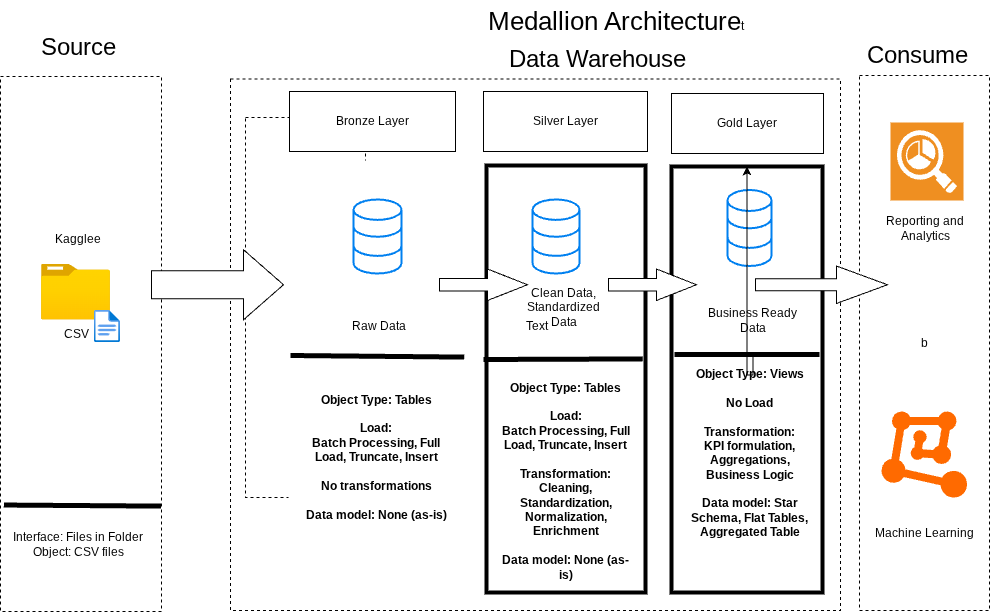

The diagram above was exported from draw.io. Its source (the exported page's mxGraphModel, read from the mxfile embedded in the PNG):
<mxGraphModel dx="1558" dy="677" grid="0" gridSize="10" guides="1" tooltips="1" connect="1" arrows="1" fold="1" page="0" pageScale="1" pageWidth="827" pageHeight="1169" background="light-dark(#FFFFFF,#FFFFFF)" math="0" shadow="0">
  <root>
    <mxCell id="0" />
    <mxCell id="1" parent="0" />
    <mxCell id="2lpxPQUb5McLHNHf3qwC-1" value="" style="rounded=0;whiteSpace=wrap;html=1;fillColor=none;dashed=1;" parent="1" vertex="1">
      <mxGeometry x="70" y="120" width="120" height="380" as="geometry" />
    </mxCell>
    <mxCell id="KMHFRFo1uZ7Q1i_WCUmJ-1" value="&lt;font style=&quot;color: light-dark(rgb(0, 0, 0), rgb(0, 0, 0)); font-size: 24px;&quot;&gt;Source&lt;/font&gt;" style="rounded=0;whiteSpace=wrap;html=1;fillColor=none;strokeColor=none;" parent="1" vertex="1">
      <mxGeometry x="-137" y="31" width="80" height="40" as="geometry" />
    </mxCell>
    <mxCell id="Lm7XHldPwr0TbokAr7KX-1" value="" style="rounded=0;whiteSpace=wrap;html=1;fillColor=none;strokeColor=light-dark(#000000,#000000);dashed=1;" parent="1" vertex="1">
      <mxGeometry x="-175" y="79" width="161" height="535" as="geometry" />
    </mxCell>
    <mxCell id="Lm7XHldPwr0TbokAr7KX-2" value="" style="rounded=0;whiteSpace=wrap;html=1;fillColor=none;strokeColor=light-dark(#000000,#000000);dashed=1;" parent="1" vertex="1">
      <mxGeometry x="55" y="81.5" width="610" height="531.5" as="geometry" />
    </mxCell>
    <mxCell id="Lm7XHldPwr0TbokAr7KX-4" value="&lt;font style=&quot;color: light-dark(rgb(0, 0, 0), rgb(0, 0, 0)); font-size: 24px;&quot;&gt;Data Warehouse&lt;/font&gt;" style="rounded=0;whiteSpace=wrap;html=1;fillColor=none;strokeColor=none;" parent="1" vertex="1">
      <mxGeometry x="292" y="53" width="260" height="20" as="geometry" />
    </mxCell>
    <mxCell id="Lm7XHldPwr0TbokAr7KX-5" value="b" style="rounded=0;whiteSpace=wrap;html=1;fillColor=none;strokeColor=light-dark(#000000,#000000);dashed=1;" parent="1" vertex="1">
      <mxGeometry x="684" y="78" width="130" height="535" as="geometry" />
    </mxCell>
    <mxCell id="Lm7XHldPwr0TbokAr7KX-6" value="&lt;font style=&quot;color: light-dark(rgb(0, 0, 0), rgb(0, 0, 0)); font-size: 24px;&quot;&gt;Consume&lt;/font&gt;" style="rounded=0;whiteSpace=wrap;html=1;fillColor=none;strokeColor=none;" parent="1" vertex="1">
      <mxGeometry x="700" y="39" width="85" height="40" as="geometry" />
    </mxCell>
    <mxCell id="Q1Bjcb6I31jM7fX1p1q2-3" value="&lt;font&gt;&lt;font style=&quot;font-size: 26px; color: light-dark(rgb(0, 0, 0), rgb(0, 0, 0));&quot;&gt;Medallion Architecture&lt;/font&gt;t&lt;/font&gt;" style="text;html=1;align=center;verticalAlign=middle;resizable=0;points=[];autosize=1;strokeColor=none;fillColor=none;" vertex="1" parent="1">
      <mxGeometry x="300" y="3" width="280" height="40" as="geometry" />
    </mxCell>
    <mxCell id="Q1Bjcb6I31jM7fX1p1q2-5" value="Bronze Layer" style="rounded=0;whiteSpace=wrap;html=1;labelBackgroundColor=none;gradientColor=none;fillColor=light-dark(#FFFFFF,#663300);fontColor=light-dark(#000000,#000000);strokeColor=light-dark(#000000,#000000);strokeWidth=1;" vertex="1" parent="1">
      <mxGeometry x="114" y="94" width="166" height="60" as="geometry" />
    </mxCell>
    <mxCell id="Q1Bjcb6I31jM7fX1p1q2-6" value="Silver Layer" style="rounded=0;whiteSpace=wrap;html=1;labelBackgroundColor=none;gradientColor=none;fillColor=light-dark(#FFFFFF,#808080);fontColor=light-dark(#000000,#000000);strokeColor=light-dark(#000000,#000000);strokeWidth=1;" vertex="1" parent="1">
      <mxGeometry x="308" y="94" width="164" height="60" as="geometry" />
    </mxCell>
    <mxCell id="Q1Bjcb6I31jM7fX1p1q2-7" value="Gold Layer" style="rounded=0;whiteSpace=wrap;html=1;labelBackgroundColor=none;gradientColor=none;fillColor=light-dark(#FFFFFF,#FFD966);fontColor=light-dark(#000000,#000000);strokeColor=light-dark(#000000,#000000);strokeWidth=1;" vertex="1" parent="1">
      <mxGeometry x="496" y="96" width="152" height="60" as="geometry" />
    </mxCell>
    <mxCell id="Q1Bjcb6I31jM7fX1p1q2-8" value="" style="rounded=0;whiteSpace=wrap;html=1;labelBackgroundColor=default;gradientColor=none;fillColor=light-dark(#FFFFFF,#FFFFFF);fontColor=light-dark(#000000,#000000);strokeColor=light-dark(#FFFFFF,#663300);strokeWidth=4;" vertex="1" parent="1">
      <mxGeometry x="115" y="165" width="173" height="432" as="geometry" />
    </mxCell>
    <mxCell id="Q1Bjcb6I31jM7fX1p1q2-9" value="" style="rounded=0;whiteSpace=wrap;html=1;labelBackgroundColor=none;gradientColor=none;fillColor=light-dark(#FFFFFF,#FFFFFF);fontColor=light-dark(#000000,#000000);strokeColor=light-dark(#000000,#666666);strokeWidth=4;" vertex="1" parent="1">
      <mxGeometry x="311" y="168" width="159" height="427" as="geometry" />
    </mxCell>
    <mxCell id="Q1Bjcb6I31jM7fX1p1q2-10" value="" style="rounded=0;whiteSpace=wrap;html=1;labelBackgroundColor=none;gradientColor=none;fillColor=light-dark(#FFFFFF,#FFFFFF);fontColor=light-dark(#000000,#000000);strokeColor=light-dark(#000000,#FFD966);strokeWidth=4;" vertex="1" parent="1">
      <mxGeometry x="496" y="169" width="151" height="426" as="geometry" />
    </mxCell>
    <mxCell id="Q1Bjcb6I31jM7fX1p1q2-11" value="CSV" style="image;aspect=fixed;html=1;points=[];align=center;fontSize=12;image=img/lib/azure2/general/Folder_Blank.svg;" vertex="1" parent="1">
      <mxGeometry x="-134" y="266.5" width="69" height="56.00000000000001" as="geometry" />
    </mxCell>
    <mxCell id="Q1Bjcb6I31jM7fX1p1q2-12" value="" style="image;aspect=fixed;html=1;points=[];align=center;fontSize=12;image=img/lib/azure2/general/File.svg;" vertex="1" parent="1">
      <mxGeometry x="-81" y="313" width="25.97" height="32" as="geometry" />
    </mxCell>
    <mxCell id="Q1Bjcb6I31jM7fX1p1q2-13" value="&lt;font style=&quot;color: light-dark(rgb(0, 0, 0), rgb(0, 0, 0));&quot;&gt;Kaggle&lt;/font&gt;e" style="text;html=1;align=center;verticalAlign=middle;whiteSpace=wrap;rounded=0;" vertex="1" parent="1">
      <mxGeometry x="-127" y="227" width="60" height="30" as="geometry" />
    </mxCell>
    <mxCell id="Q1Bjcb6I31jM7fX1p1q2-15" value="" style="endArrow=none;html=1;rounded=0;entryX=0.997;entryY=0.803;entryDx=0;entryDy=0;entryPerimeter=0;exitX=0.021;exitY=0.801;exitDx=0;exitDy=0;exitPerimeter=0;strokeWidth=5;strokeColor=light-dark(#000000,#000000);" edge="1" parent="1" source="Lm7XHldPwr0TbokAr7KX-1" target="Lm7XHldPwr0TbokAr7KX-1">
      <mxGeometry width="50" height="50" relative="1" as="geometry">
        <mxPoint x="10" y="434" as="sourcePoint" />
        <mxPoint x="60" y="384" as="targetPoint" />
      </mxGeometry>
    </mxCell>
    <mxCell id="Q1Bjcb6I31jM7fX1p1q2-16" value="&lt;font style=&quot;color: light-dark(rgb(0, 0, 0), rgb(0, 0, 0));&quot;&gt;Interface: Files in Folder&lt;/font&gt;&lt;div&gt;&lt;font style=&quot;color: light-dark(rgb(0, 0, 0), rgb(0, 0, 0));&quot;&gt;Object: CSV files&lt;/font&gt;&lt;/div&gt;" style="text;html=1;align=center;verticalAlign=middle;whiteSpace=wrap;rounded=0;" vertex="1" parent="1">
      <mxGeometry x="-163" y="523" width="132" height="47" as="geometry" />
    </mxCell>
    <mxCell id="Q1Bjcb6I31jM7fX1p1q2-17" value="" style="html=1;verticalLabelPosition=bottom;align=center;labelBackgroundColor=#ffffff;verticalAlign=top;strokeWidth=2;strokeColor=#0080F0;shadow=0;dashed=0;shape=mxgraph.ios7.icons.data;fillColor=light-dark(#FFFFFF,#663300);" vertex="1" parent="1">
      <mxGeometry x="178" y="202" width="48" height="74" as="geometry" />
    </mxCell>
    <mxCell id="Q1Bjcb6I31jM7fX1p1q2-18" value="" style="html=1;verticalLabelPosition=bottom;align=center;labelBackgroundColor=#ffffff;verticalAlign=top;strokeWidth=2;strokeColor=#0080F0;shadow=0;dashed=0;shape=mxgraph.ios7.icons.data;fillColor=light-dark(#FFFFFF,#666666);" vertex="1" parent="1">
      <mxGeometry x="357" y="202" width="47" height="74" as="geometry" />
    </mxCell>
    <mxCell id="Q1Bjcb6I31jM7fX1p1q2-19" value="" style="html=1;verticalLabelPosition=bottom;align=center;labelBackgroundColor=#ffffff;verticalAlign=top;strokeWidth=2;strokeColor=#0080F0;shadow=0;dashed=0;shape=mxgraph.ios7.icons.data;fillColor=light-dark(#FFFFFF,#FFD966);" vertex="1" parent="1">
      <mxGeometry x="552" y="192.5" width="44" height="76" as="geometry" />
    </mxCell>
    <mxCell id="Q1Bjcb6I31jM7fX1p1q2-20" value="" style="html=1;shadow=0;dashed=0;align=center;verticalAlign=middle;shape=mxgraph.arrows2.arrow;dy=0.6;dx=40;notch=0;fillColor=light-dark(#FFFFFF,#66B2FF);" vertex="1" parent="1">
      <mxGeometry x="-24" y="252.25" width="132" height="70" as="geometry" />
    </mxCell>
    <mxCell id="Q1Bjcb6I31jM7fX1p1q2-22" value="" style="html=1;shadow=0;dashed=0;align=center;verticalAlign=middle;shape=mxgraph.arrows2.arrow;dy=0.6;dx=40;notch=0;fillColor=light-dark(#FFFFFF,#66B2FF);" vertex="1" parent="1">
      <mxGeometry x="433" y="271.5" width="88" height="31.5" as="geometry" />
    </mxCell>
    <mxCell id="Q1Bjcb6I31jM7fX1p1q2-23" value="" style="html=1;shadow=0;dashed=0;align=center;verticalAlign=middle;shape=mxgraph.arrows2.arrow;dy=0.6;dx=40;notch=0;fillColor=light-dark(#FFFFFF,#66B2FF);" vertex="1" parent="1">
      <mxGeometry x="264" y="271.5" width="88" height="31.5" as="geometry" />
    </mxCell>
    <mxCell id="Q1Bjcb6I31jM7fX1p1q2-24" value="" style="html=1;shadow=0;dashed=0;align=center;verticalAlign=middle;shape=mxgraph.arrows2.arrow;dy=0.68;dx=51.08;notch=0;fillColor=light-dark(#FFFFFF,#66B2FF);" vertex="1" parent="1">
      <mxGeometry x="580" y="268.5" width="132" height="37.5" as="geometry" />
    </mxCell>
    <mxCell id="Q1Bjcb6I31jM7fX1p1q2-25" value="Raw Data" style="text;html=1;align=center;verticalAlign=middle;whiteSpace=wrap;rounded=0;fontColor=light-dark(#000000,#000000);" vertex="1" parent="1">
      <mxGeometry x="157" y="295" width="93" height="68" as="geometry" />
    </mxCell>
    <mxCell id="Q1Bjcb6I31jM7fX1p1q2-26" value="Clean Data, Standardized Data" style="text;html=1;align=center;verticalAlign=middle;whiteSpace=wrap;rounded=0;fontColor=light-dark(#000000,#000000);" vertex="1" parent="1">
      <mxGeometry x="344" y="277" width="89" height="66" as="geometry" />
    </mxCell>
    <mxCell id="Q1Bjcb6I31jM7fX1p1q2-36" style="edgeStyle=orthogonalEdgeStyle;rounded=0;orthogonalLoop=1;jettySize=auto;html=1;exitX=0.5;exitY=1;exitDx=0;exitDy=0;" edge="1" parent="1" source="Q1Bjcb6I31jM7fX1p1q2-27" target="Q1Bjcb6I31jM7fX1p1q2-10">
      <mxGeometry relative="1" as="geometry" />
    </mxCell>
    <mxCell id="Q1Bjcb6I31jM7fX1p1q2-27" value="Business Ready Data" style="text;html=1;align=center;verticalAlign=middle;whiteSpace=wrap;rounded=0;fontColor=light-dark(#000000,#000000);" vertex="1" parent="1">
      <mxGeometry x="531" y="288" width="93" height="69.5" as="geometry" />
    </mxCell>
    <mxCell id="Q1Bjcb6I31jM7fX1p1q2-29" value="" style="endArrow=none;html=1;rounded=0;entryX=1.006;entryY=0.634;entryDx=0;entryDy=0;entryPerimeter=0;exitX=0.002;exitY=0.63;exitDx=0;exitDy=0;exitPerimeter=0;strokeWidth=5;strokeColor=light-dark(#000000,#000000);" edge="1" parent="1">
      <mxGeometry width="50" height="50" relative="1" as="geometry">
        <mxPoint x="114.99600000000001" y="358.0000000000001" as="sourcePoint" />
        <mxPoint x="288.688" y="359.5960000000001" as="targetPoint" />
      </mxGeometry>
    </mxCell>
    <mxCell id="Q1Bjcb6I31jM7fX1p1q2-30" value="&lt;b&gt;Object Type: Tables&lt;/b&gt;&lt;div&gt;&lt;b&gt;&lt;br&gt;&lt;/b&gt;&lt;div&gt;&lt;b&gt;Load:&lt;/b&gt;&lt;/div&gt;&lt;div&gt;&lt;b&gt;Batch Processing, Full Load, Truncate, Insert&lt;/b&gt;&lt;/div&gt;&lt;div&gt;&lt;b&gt;&lt;br&gt;&lt;/b&gt;&lt;/div&gt;&lt;div&gt;&lt;b&gt;No transformations&lt;/b&gt;&lt;/div&gt;&lt;div&gt;&lt;b&gt;&lt;br&gt;&lt;/b&gt;&lt;/div&gt;&lt;div&gt;&lt;b&gt;Data model: None (as-is)&lt;/b&gt;&lt;/div&gt;&lt;div&gt;&lt;br&gt;&lt;/div&gt;&lt;/div&gt;" style="text;html=1;align=center;verticalAlign=middle;whiteSpace=wrap;rounded=0;fontColor=light-dark(#000000,#484848);" vertex="1" parent="1">
      <mxGeometry x="125.15" y="394.63" width="152" height="144.37" as="geometry" />
    </mxCell>
    <mxCell id="Q1Bjcb6I31jM7fX1p1q2-32" value="&lt;b&gt;Object Type: Tables&lt;/b&gt;&lt;div&gt;&lt;b&gt;&lt;br&gt;&lt;/b&gt;&lt;div&gt;&lt;b&gt;Load:&lt;/b&gt;&lt;/div&gt;&lt;div&gt;&lt;b&gt;Batch Processing, Full Load, Truncate, Insert&lt;/b&gt;&lt;/div&gt;&lt;div&gt;&lt;b&gt;&lt;br&gt;&lt;/b&gt;&lt;/div&gt;&lt;div&gt;&lt;b style=&quot;background-color: transparent; color: light-dark(rgb(0, 0, 0), rgb(72, 72, 72));&quot;&gt;Transformation:&lt;/b&gt;&lt;/div&gt;&lt;div&gt;&lt;b style=&quot;background-color: transparent; color: light-dark(rgb(0, 0, 0), rgb(72, 72, 72));&quot;&gt;Cleaning, Standardization, Normalization, Enrichment&lt;/b&gt;&lt;/div&gt;&lt;div&gt;&lt;b style=&quot;background-color: transparent; color: light-dark(rgb(0, 0, 0), rgb(72, 72, 72));&quot;&gt;&lt;br&gt;&lt;/b&gt;&lt;/div&gt;&lt;div&gt;&lt;b style=&quot;background-color: transparent; color: light-dark(rgb(0, 0, 0), rgb(72, 72, 72));&quot;&gt;Data model: None (as-is)&lt;/b&gt;&lt;/div&gt;&lt;div&gt;&lt;br&gt;&lt;/div&gt;&lt;/div&gt;" style="text;html=1;align=center;verticalAlign=middle;whiteSpace=wrap;rounded=0;fontColor=light-dark(#000000,#484848);" vertex="1" parent="1">
      <mxGeometry x="324.5" y="411" width="131" height="159" as="geometry" />
    </mxCell>
    <mxCell id="Q1Bjcb6I31jM7fX1p1q2-33" value="" style="endArrow=none;html=1;rounded=0;exitX=0.002;exitY=0.63;exitDx=0;exitDy=0;exitPerimeter=0;strokeWidth=5;strokeColor=light-dark(#000000,#000000);entryX=0.983;entryY=0.453;entryDx=0;entryDy=0;entryPerimeter=0;" edge="1" parent="1" target="Q1Bjcb6I31jM7fX1p1q2-9">
      <mxGeometry width="50" height="50" relative="1" as="geometry">
        <mxPoint x="308" y="362" as="sourcePoint" />
        <mxPoint x="466" y="357" as="targetPoint" />
      </mxGeometry>
    </mxCell>
    <mxCell id="Q1Bjcb6I31jM7fX1p1q2-34" value="&lt;b&gt;Object Type: Views&lt;/b&gt;&lt;div&gt;&lt;b&gt;&lt;br&gt;&lt;/b&gt;&lt;div&gt;&lt;b&gt;No Load&lt;/b&gt;&lt;/div&gt;&lt;div&gt;&lt;b&gt;&lt;br&gt;&lt;/b&gt;&lt;/div&gt;&lt;div&gt;&lt;b style=&quot;background-color: transparent; color: light-dark(rgb(0, 0, 0), rgb(72, 72, 72));&quot;&gt;Transformation:&lt;/b&gt;&lt;/div&gt;&lt;div&gt;&lt;b&gt;KPI formulation, Aggregations, Business Logic&lt;/b&gt;&lt;/div&gt;&lt;div&gt;&lt;b&gt;&lt;br&gt;&lt;/b&gt;&lt;/div&gt;&lt;div&gt;&lt;b style=&quot;background-color: transparent; color: light-dark(rgb(0, 0, 0), rgb(72, 72, 72));&quot;&gt;Data model: Star Schema, Flat Tables, Aggregated Table&lt;/b&gt;&lt;/div&gt;&lt;div&gt;&lt;br&gt;&lt;/div&gt;&lt;/div&gt;" style="text;html=1;align=center;verticalAlign=middle;whiteSpace=wrap;rounded=0;fontColor=light-dark(#000000,#484848);" vertex="1" parent="1">
      <mxGeometry x="508.5" y="371" width="131" height="183" as="geometry" />
    </mxCell>
    <mxCell id="Q1Bjcb6I31jM7fX1p1q2-35" value="" style="endArrow=none;html=1;rounded=0;strokeWidth=5;strokeColor=light-dark(#000000,#000000);" edge="1" parent="1">
      <mxGeometry width="50" height="50" relative="1" as="geometry">
        <mxPoint x="499" y="357" as="sourcePoint" />
        <mxPoint x="644" y="357" as="targetPoint" />
      </mxGeometry>
    </mxCell>
    <mxCell id="Q1Bjcb6I31jM7fX1p1q2-37" value="" style="shadow=0;dashed=0;html=1;strokeColor=none;fillColor=#EF8F21;labelPosition=center;verticalLabelPosition=bottom;verticalAlign=top;align=center;outlineConnect=0;shape=mxgraph.veeam.reporting;" vertex="1" parent="1">
      <mxGeometry x="715" y="125" width="73" height="78" as="geometry" />
    </mxCell>
    <mxCell id="Q1Bjcb6I31jM7fX1p1q2-38" value="" style="points=[];aspect=fixed;html=1;align=center;shadow=0;dashed=0;fillColor=#FF6A00;strokeColor=none;shape=mxgraph.alibaba_cloud.machine_learning;" vertex="1" parent="1">
      <mxGeometry x="706" y="414" width="85.54" height="86.05" as="geometry" />
    </mxCell>
    <mxCell id="Q1Bjcb6I31jM7fX1p1q2-39" value="Text" style="text;html=1;align=center;verticalAlign=middle;whiteSpace=wrap;rounded=0;" vertex="1" parent="1">
      <mxGeometry x="332" y="314" width="60" height="30" as="geometry" />
    </mxCell>
    <mxCell id="Q1Bjcb6I31jM7fX1p1q2-40" value="Reporting and Analytics" style="text;html=1;align=center;verticalAlign=middle;whiteSpace=wrap;rounded=0;fontColor=light-dark(#000000,#484848);" vertex="1" parent="1">
      <mxGeometry x="694" y="215.5" width="112" height="30" as="geometry" />
    </mxCell>
    <mxCell id="Q1Bjcb6I31jM7fX1p1q2-41" value="&lt;font style=&quot;color: light-dark(rgb(0, 0, 0), rgb(72, 72, 72));&quot;&gt;Machine Learning&lt;/font&gt;" style="text;html=1;align=center;verticalAlign=middle;whiteSpace=wrap;rounded=0;" vertex="1" parent="1">
      <mxGeometry x="697" y="518" width="105" height="35" as="geometry" />
    </mxCell>
  </root>
</mxGraphModel>